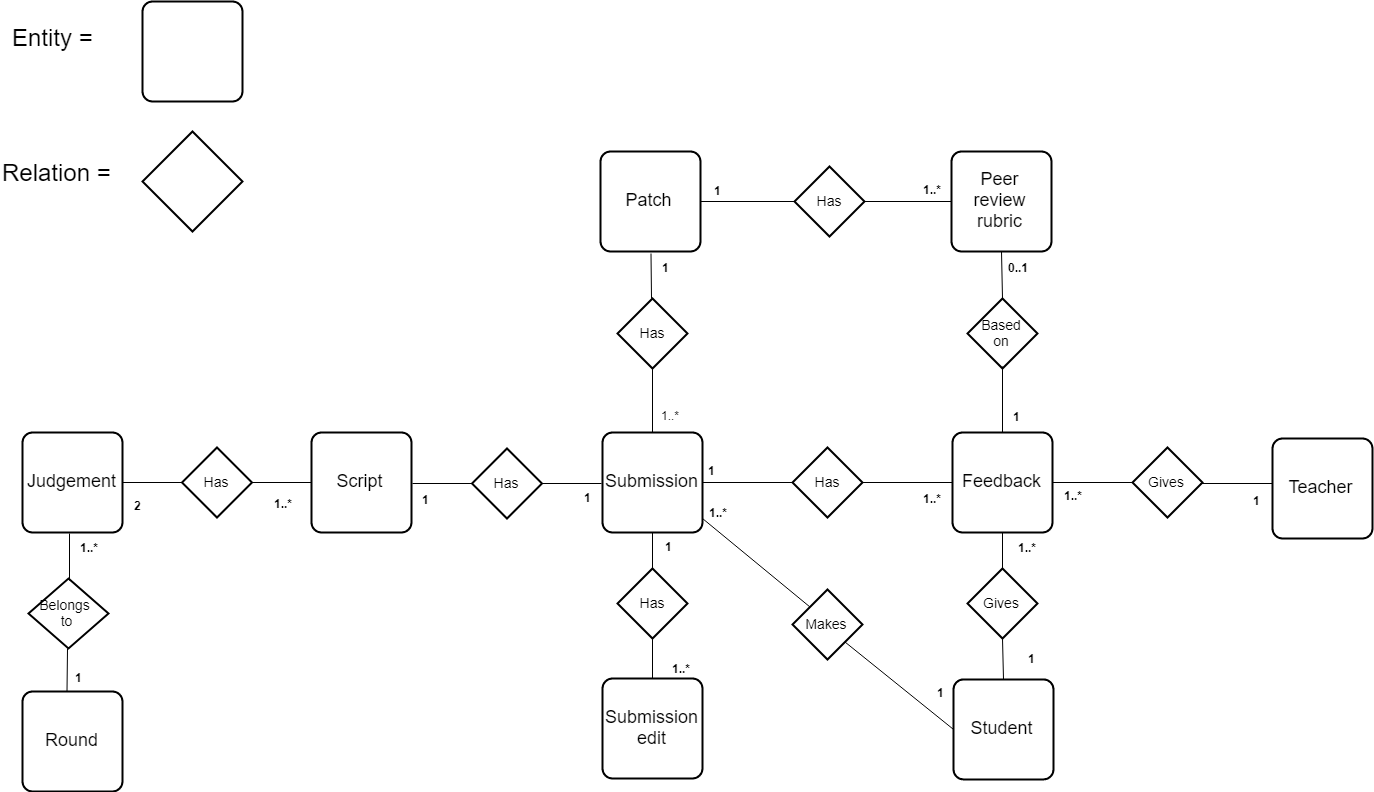

The diagram above was exported from draw.io. Its source (the exported page's mxGraphModel, read from the mxfile embedded in the PNG):
<mxGraphModel dx="2770" dy="1205" grid="1" gridSize="10" guides="1" tooltips="1" connect="1" arrows="1" fold="1" page="1" pageScale="1" pageWidth="827" pageHeight="583" math="0" shadow="0">
  <root>
    <mxCell id="0" />
    <mxCell id="1" parent="0" />
    <mxCell id="3fBjrrwzgJ7FosrXYcOS-2" value="&lt;font style=&quot;font-size: 18px&quot;&gt;Script&lt;/font&gt;" style="strokeWidth=2;rounded=1;arcSize=10;whiteSpace=wrap;html=1;align=center;fontSize=14;" parent="1" vertex="1">
      <mxGeometry x="329" y="441" width="100" height="100" as="geometry" />
    </mxCell>
    <mxCell id="3fBjrrwzgJ7FosrXYcOS-3" value="&lt;font style=&quot;font-size: 18px&quot;&gt;Judgement&lt;/font&gt;" style="strokeWidth=2;rounded=1;arcSize=10;whiteSpace=wrap;html=1;align=center;fontSize=14;" parent="1" vertex="1">
      <mxGeometry x="40" y="441" width="100" height="100" as="geometry" />
    </mxCell>
    <mxCell id="3fBjrrwzgJ7FosrXYcOS-4" value="&lt;font style=&quot;font-size: 18px&quot;&gt;Round&lt;/font&gt;" style="strokeWidth=2;rounded=1;arcSize=10;whiteSpace=wrap;html=1;align=center;fontSize=14;" parent="1" vertex="1">
      <mxGeometry x="40" y="700" width="100" height="100" as="geometry" />
    </mxCell>
    <mxCell id="3fBjrrwzgJ7FosrXYcOS-5" value="Belongs&amp;nbsp;&lt;br&gt;to" style="shape=rhombus;strokeWidth=2;fontSize=17;perimeter=rhombusPerimeter;whiteSpace=wrap;html=1;align=center;fontSize=14;" parent="1" vertex="1">
      <mxGeometry x="46" y="587" width="80" height="70" as="geometry" />
    </mxCell>
    <mxCell id="3fBjrrwzgJ7FosrXYcOS-8" value="Has" style="shape=rhombus;strokeWidth=2;fontSize=17;perimeter=rhombusPerimeter;whiteSpace=wrap;html=1;align=center;fontSize=14;" parent="1" vertex="1">
      <mxGeometry x="199.5" y="456" width="70" height="70" as="geometry" />
    </mxCell>
    <mxCell id="3fBjrrwzgJ7FosrXYcOS-9" value="&lt;font style=&quot;font-size: 18px&quot;&gt;Submission&lt;/font&gt;" style="strokeWidth=2;rounded=1;arcSize=10;whiteSpace=wrap;html=1;align=center;fontSize=14;" parent="1" vertex="1">
      <mxGeometry x="620" y="441" width="100" height="100" as="geometry" />
    </mxCell>
    <mxCell id="3fBjrrwzgJ7FosrXYcOS-10" value="&lt;font style=&quot;font-size: 18px&quot;&gt;Student&lt;/font&gt;" style="strokeWidth=2;rounded=1;arcSize=10;whiteSpace=wrap;html=1;align=center;fontSize=14;" parent="1" vertex="1">
      <mxGeometry x="971" y="687.9285888671875" width="100" height="100" as="geometry" />
    </mxCell>
    <mxCell id="3fBjrrwzgJ7FosrXYcOS-11" value="Has" style="shape=rhombus;strokeWidth=2;fontSize=17;perimeter=rhombusPerimeter;whiteSpace=wrap;html=1;align=center;fontSize=14;" parent="1" vertex="1">
      <mxGeometry x="635" y="307" width="70" height="70" as="geometry" />
    </mxCell>
    <mxCell id="3fBjrrwzgJ7FosrXYcOS-12" value="Has" style="shape=rhombus;strokeWidth=2;fontSize=17;perimeter=rhombusPerimeter;whiteSpace=wrap;html=1;align=center;fontSize=14;" parent="1" vertex="1">
      <mxGeometry x="489.5" y="457" width="70" height="70" as="geometry" />
    </mxCell>
    <mxCell id="3fBjrrwzgJ7FosrXYcOS-13" value="&lt;font style=&quot;font-size: 18px&quot;&gt;Submission&lt;br&gt;edit&lt;/font&gt;" style="strokeWidth=2;rounded=1;arcSize=10;whiteSpace=wrap;html=1;align=center;fontSize=14;" parent="1" vertex="1">
      <mxGeometry x="620" y="687" width="100" height="100" as="geometry" />
    </mxCell>
    <mxCell id="3fBjrrwzgJ7FosrXYcOS-14" value="&lt;font style=&quot;font-size: 18px&quot;&gt;Peer review rubric&lt;/font&gt;" style="strokeWidth=2;rounded=1;arcSize=10;whiteSpace=wrap;html=1;align=center;fontSize=14;" parent="1" vertex="1">
      <mxGeometry x="969" y="160" width="100" height="100" as="geometry" />
    </mxCell>
    <mxCell id="3fBjrrwzgJ7FosrXYcOS-16" value="&lt;font style=&quot;font-size: 18px&quot;&gt;Patch&lt;/font&gt;" style="strokeWidth=2;rounded=1;arcSize=10;whiteSpace=wrap;html=1;align=center;fontSize=14;" parent="1" vertex="1">
      <mxGeometry x="618" y="160" width="100" height="100" as="geometry" />
    </mxCell>
    <mxCell id="3fBjrrwzgJ7FosrXYcOS-17" value="&lt;font style=&quot;font-size: 18px&quot;&gt;Feedback&lt;/font&gt;" style="strokeWidth=2;rounded=1;arcSize=10;whiteSpace=wrap;html=1;align=center;fontSize=14;" parent="1" vertex="1">
      <mxGeometry x="970" y="441" width="100" height="100" as="geometry" />
    </mxCell>
    <mxCell id="3fBjrrwzgJ7FosrXYcOS-19" value="Based &lt;br&gt;on" style="shape=rhombus;strokeWidth=2;fontSize=17;perimeter=rhombusPerimeter;whiteSpace=wrap;html=1;align=center;fontSize=14;" parent="1" vertex="1">
      <mxGeometry x="985" y="307" width="70" height="70" as="geometry" />
    </mxCell>
    <mxCell id="3fBjrrwzgJ7FosrXYcOS-20" value="Has" style="shape=rhombus;strokeWidth=2;fontSize=17;perimeter=rhombusPerimeter;whiteSpace=wrap;html=1;align=center;fontSize=14;" parent="1" vertex="1">
      <mxGeometry x="812" y="175" width="70" height="70" as="geometry" />
    </mxCell>
    <mxCell id="3fBjrrwzgJ7FosrXYcOS-21" value="Has" style="shape=rhombus;strokeWidth=2;fontSize=17;perimeter=rhombusPerimeter;whiteSpace=wrap;html=1;align=center;fontSize=14;" parent="1" vertex="1">
      <mxGeometry x="810" y="456" width="70" height="70" as="geometry" />
    </mxCell>
    <mxCell id="3fBjrrwzgJ7FosrXYcOS-22" value="&lt;font style=&quot;font-size: 18px&quot;&gt;Teacher&lt;/font&gt;" style="strokeWidth=2;rounded=1;arcSize=10;whiteSpace=wrap;html=1;align=center;fontSize=14;" parent="1" vertex="1">
      <mxGeometry x="1290" y="447" width="100" height="100" as="geometry" />
    </mxCell>
    <mxCell id="3fBjrrwzgJ7FosrXYcOS-25" value="Gives" style="shape=rhombus;strokeWidth=2;fontSize=17;perimeter=rhombusPerimeter;whiteSpace=wrap;html=1;align=center;fontSize=14;" parent="1" vertex="1">
      <mxGeometry x="1150" y="456" width="70" height="70" as="geometry" />
    </mxCell>
    <mxCell id="3fBjrrwzgJ7FosrXYcOS-28" value="" style="endArrow=none;html=1;" parent="1" edge="1">
      <mxGeometry width="50" height="50" relative="1" as="geometry">
        <mxPoint x="87" y="589" as="sourcePoint" />
        <mxPoint x="87" y="542" as="targetPoint" />
      </mxGeometry>
    </mxCell>
    <mxCell id="3fBjrrwzgJ7FosrXYcOS-30" value="" style="endArrow=none;html=1;" parent="1" edge="1">
      <mxGeometry width="50" height="50" relative="1" as="geometry">
        <mxPoint x="84.5" y="700" as="sourcePoint" />
        <mxPoint x="85" y="657" as="targetPoint" />
      </mxGeometry>
    </mxCell>
    <mxCell id="3fBjrrwzgJ7FosrXYcOS-32" value="" style="endArrow=none;html=1;entryX=0;entryY=0.5;entryDx=0;entryDy=0;exitX=1;exitY=0.5;exitDx=0;exitDy=0;" parent="1" source="3fBjrrwzgJ7FosrXYcOS-3" target="3fBjrrwzgJ7FosrXYcOS-8" edge="1">
      <mxGeometry width="50" height="50" relative="1" as="geometry">
        <mxPoint x="140" y="517" as="sourcePoint" />
        <mxPoint x="190" y="467" as="targetPoint" />
      </mxGeometry>
    </mxCell>
    <mxCell id="3fBjrrwzgJ7FosrXYcOS-33" value="" style="endArrow=none;html=1;entryX=0;entryY=0.5;entryDx=0;entryDy=0;exitX=1;exitY=0.5;exitDx=0;exitDy=0;" parent="1" edge="1">
      <mxGeometry width="50" height="50" relative="1" as="geometry">
        <mxPoint x="269.5" y="491" as="sourcePoint" />
        <mxPoint x="329" y="491" as="targetPoint" />
      </mxGeometry>
    </mxCell>
    <mxCell id="3fBjrrwzgJ7FosrXYcOS-34" value="" style="endArrow=none;html=1;entryX=0;entryY=0.5;entryDx=0;entryDy=0;exitX=1;exitY=0.5;exitDx=0;exitDy=0;" parent="1" edge="1">
      <mxGeometry width="50" height="50" relative="1" as="geometry">
        <mxPoint x="430" y="492" as="sourcePoint" />
        <mxPoint x="489.5" y="492" as="targetPoint" />
      </mxGeometry>
    </mxCell>
    <mxCell id="3fBjrrwzgJ7FosrXYcOS-35" value="" style="endArrow=none;html=1;entryX=0;entryY=0.5;entryDx=0;entryDy=0;exitX=1;exitY=0.5;exitDx=0;exitDy=0;" parent="1" edge="1">
      <mxGeometry width="50" height="50" relative="1" as="geometry">
        <mxPoint x="559.5" y="492" as="sourcePoint" />
        <mxPoint x="619" y="492" as="targetPoint" />
      </mxGeometry>
    </mxCell>
    <mxCell id="3fBjrrwzgJ7FosrXYcOS-36" value="" style="endArrow=none;html=1;entryX=0.5;entryY=1;entryDx=0;entryDy=0;" parent="1" target="3fBjrrwzgJ7FosrXYcOS-9" edge="1">
      <mxGeometry width="50" height="50" relative="1" as="geometry">
        <mxPoint x="670" y="587" as="sourcePoint" />
        <mxPoint x="690" y="537" as="targetPoint" />
      </mxGeometry>
    </mxCell>
    <mxCell id="3fBjrrwzgJ7FosrXYcOS-37" value="" style="endArrow=none;html=1;entryX=0.5;entryY=1;entryDx=0;entryDy=0;exitX=0.5;exitY=0;exitDx=0;exitDy=0;" parent="1" source="3fBjrrwzgJ7FosrXYcOS-9" target="3fBjrrwzgJ7FosrXYcOS-11" edge="1">
      <mxGeometry width="50" height="50" relative="1" as="geometry">
        <mxPoint x="670" y="437" as="sourcePoint" />
        <mxPoint x="710" y="377" as="targetPoint" />
      </mxGeometry>
    </mxCell>
    <mxCell id="3fBjrrwzgJ7FosrXYcOS-38" value="" style="endArrow=none;html=1;entryX=0.5;entryY=1;entryDx=0;entryDy=0;" parent="1" edge="1">
      <mxGeometry width="50" height="50" relative="1" as="geometry">
        <mxPoint x="669" y="307" as="sourcePoint" />
        <mxPoint x="668.5" y="262" as="targetPoint" />
      </mxGeometry>
    </mxCell>
    <mxCell id="3fBjrrwzgJ7FosrXYcOS-39" value="" style="endArrow=none;html=1;entryX=0;entryY=0.5;entryDx=0;entryDy=0;exitX=1;exitY=0.5;exitDx=0;exitDy=0;" parent="1" source="3fBjrrwzgJ7FosrXYcOS-9" target="3fBjrrwzgJ7FosrXYcOS-21" edge="1">
      <mxGeometry width="50" height="50" relative="1" as="geometry">
        <mxPoint x="720" y="507" as="sourcePoint" />
        <mxPoint x="770" y="457" as="targetPoint" />
      </mxGeometry>
    </mxCell>
    <mxCell id="3fBjrrwzgJ7FosrXYcOS-40" value="" style="endArrow=none;html=1;entryX=0;entryY=0.5;entryDx=0;entryDy=0;exitX=1;exitY=0.5;exitDx=0;exitDy=0;exitPerimeter=0;" parent="1" source="3fBjrrwzgJ7FosrXYcOS-21" target="3fBjrrwzgJ7FosrXYcOS-17" edge="1">
      <mxGeometry width="50" height="50" relative="1" as="geometry">
        <mxPoint x="890" y="491" as="sourcePoint" />
        <mxPoint x="930" y="457" as="targetPoint" />
      </mxGeometry>
    </mxCell>
    <mxCell id="3fBjrrwzgJ7FosrXYcOS-43" value="" style="endArrow=none;html=1;entryX=0.5;entryY=1;entryDx=0;entryDy=0;exitX=0.5;exitY=0;exitDx=0;exitDy=0;" parent="1" source="3fBjrrwzgJ7FosrXYcOS-19" target="3fBjrrwzgJ7FosrXYcOS-14" edge="1">
      <mxGeometry width="50" height="50" relative="1" as="geometry">
        <mxPoint x="1000" y="307" as="sourcePoint" />
        <mxPoint x="1050" y="257" as="targetPoint" />
      </mxGeometry>
    </mxCell>
    <mxCell id="3fBjrrwzgJ7FosrXYcOS-44" value="" style="endArrow=none;html=1;" parent="1" edge="1">
      <mxGeometry width="50" height="50" relative="1" as="geometry">
        <mxPoint x="1020" y="441" as="sourcePoint" />
        <mxPoint x="1020" y="375" as="targetPoint" />
      </mxGeometry>
    </mxCell>
    <mxCell id="3fBjrrwzgJ7FosrXYcOS-45" value="" style="endArrow=none;html=1;entryX=0;entryY=0.5;entryDx=0;entryDy=0;exitX=1;exitY=0.5;exitDx=0;exitDy=0;" parent="1" source="3fBjrrwzgJ7FosrXYcOS-17" target="3fBjrrwzgJ7FosrXYcOS-25" edge="1">
      <mxGeometry width="50" height="50" relative="1" as="geometry">
        <mxPoint x="1070" y="517" as="sourcePoint" />
        <mxPoint x="1120" y="467" as="targetPoint" />
      </mxGeometry>
    </mxCell>
    <mxCell id="3fBjrrwzgJ7FosrXYcOS-46" value="" style="endArrow=none;html=1;exitX=1;exitY=0.5;exitDx=0;exitDy=0;" parent="1" edge="1">
      <mxGeometry width="50" height="50" relative="1" as="geometry">
        <mxPoint x="1218" y="492" as="sourcePoint" />
        <mxPoint x="1290" y="492" as="targetPoint" />
      </mxGeometry>
    </mxCell>
    <mxCell id="3fBjrrwzgJ7FosrXYcOS-54" value="Has" style="shape=rhombus;strokeWidth=2;fontSize=17;perimeter=rhombusPerimeter;whiteSpace=wrap;html=1;align=center;fontSize=14;" parent="1" vertex="1">
      <mxGeometry x="635" y="577" width="70" height="70" as="geometry" />
    </mxCell>
    <mxCell id="3fBjrrwzgJ7FosrXYcOS-55" value="" style="endArrow=none;html=1;entryX=0.5;entryY=1;entryDx=0;entryDy=0;exitX=0.5;exitY=0;exitDx=0;exitDy=0;" parent="1" source="3fBjrrwzgJ7FosrXYcOS-13" target="3fBjrrwzgJ7FosrXYcOS-54" edge="1">
      <mxGeometry width="50" height="50" relative="1" as="geometry">
        <mxPoint x="640" y="687" as="sourcePoint" />
        <mxPoint x="690" y="637" as="targetPoint" />
      </mxGeometry>
    </mxCell>
    <mxCell id="3fBjrrwzgJ7FosrXYcOS-61" value="&lt;b&gt;2&lt;/b&gt;" style="text;html=1;resizable=0;points=[];autosize=1;align=left;verticalAlign=top;spacingTop=-4;" parent="1" vertex="1">
      <mxGeometry x="150" y="505" width="20" height="20" as="geometry" />
    </mxCell>
    <mxCell id="3fBjrrwzgJ7FosrXYcOS-63" value="&lt;b&gt;1..*&lt;/b&gt;" style="text;html=1;resizable=0;points=[];autosize=1;align=left;verticalAlign=top;spacingTop=-4;" parent="1" vertex="1">
      <mxGeometry x="290" y="503" width="30" height="20" as="geometry" />
    </mxCell>
    <mxCell id="3fBjrrwzgJ7FosrXYcOS-64" value="&lt;b&gt;1&lt;/b&gt;" style="text;html=1;resizable=0;points=[];autosize=1;align=left;verticalAlign=top;spacingTop=-4;" parent="1" vertex="1">
      <mxGeometry x="91" y="677" width="20" height="20" as="geometry" />
    </mxCell>
    <mxCell id="3fBjrrwzgJ7FosrXYcOS-65" value="&lt;b&gt;1..*&lt;/b&gt;" style="text;html=1;resizable=0;points=[];autosize=1;align=left;verticalAlign=top;spacingTop=-4;" parent="1" vertex="1">
      <mxGeometry x="96" y="547" width="30" height="20" as="geometry" />
    </mxCell>
    <mxCell id="3fBjrrwzgJ7FosrXYcOS-66" value="&lt;b&gt;1&lt;/b&gt;" style="text;html=1;resizable=0;points=[];autosize=1;align=left;verticalAlign=top;spacingTop=-4;" parent="1" vertex="1">
      <mxGeometry x="438" y="499" width="20" height="20" as="geometry" />
    </mxCell>
    <mxCell id="3fBjrrwzgJ7FosrXYcOS-67" value="&lt;b&gt;1&lt;/b&gt;" style="text;html=1;resizable=0;points=[];autosize=1;align=left;verticalAlign=top;spacingTop=-4;" parent="1" vertex="1">
      <mxGeometry x="600" y="497" width="20" height="20" as="geometry" />
    </mxCell>
    <mxCell id="3fBjrrwzgJ7FosrXYcOS-70" value="&lt;b&gt;1&lt;/b&gt;" style="text;html=1;resizable=0;points=[];autosize=1;align=left;verticalAlign=top;spacingTop=-4;" parent="1" vertex="1">
      <mxGeometry x="681" y="546" width="20" height="20" as="geometry" />
    </mxCell>
    <mxCell id="3fBjrrwzgJ7FosrXYcOS-71" value="&lt;b&gt;1&lt;/b&gt;" style="text;html=1;resizable=0;points=[];autosize=1;align=left;verticalAlign=top;spacingTop=-4;" parent="1" vertex="1">
      <mxGeometry x="724" y="470" width="20" height="20" as="geometry" />
    </mxCell>
    <mxCell id="3fBjrrwzgJ7FosrXYcOS-74" value="&lt;b&gt;1..*&lt;/b&gt;" style="text;html=1;resizable=0;points=[];autosize=1;align=left;verticalAlign=top;spacingTop=-4;" parent="1" vertex="1">
      <mxGeometry x="688" y="668" width="30" height="20" as="geometry" />
    </mxCell>
    <mxCell id="3fBjrrwzgJ7FosrXYcOS-76" value="&lt;b&gt;1..*&lt;/b&gt;" style="text;html=1;resizable=0;points=[];autosize=1;align=left;verticalAlign=top;spacingTop=-4;" parent="1" vertex="1">
      <mxGeometry x="939" y="498" width="30" height="20" as="geometry" />
    </mxCell>
    <mxCell id="3fBjrrwzgJ7FosrXYcOS-77" value="&lt;b&gt;1&lt;/b&gt;" style="text;html=1;resizable=0;points=[];autosize=1;align=left;verticalAlign=top;spacingTop=-4;" parent="1" vertex="1">
      <mxGeometry x="1269" y="500" width="20" height="20" as="geometry" />
    </mxCell>
    <mxCell id="3fBjrrwzgJ7FosrXYcOS-78" value="&lt;b&gt;1..*&lt;/b&gt;" style="text;html=1;resizable=0;points=[];autosize=1;align=left;verticalAlign=top;spacingTop=-4;" parent="1" vertex="1">
      <mxGeometry x="1080" y="495" width="30" height="20" as="geometry" />
    </mxCell>
    <mxCell id="3fBjrrwzgJ7FosrXYcOS-85" value="&lt;b&gt;1&lt;/b&gt;" style="text;html=1;resizable=0;points=[];autosize=1;align=left;verticalAlign=top;spacingTop=-4;" parent="1" vertex="1">
      <mxGeometry x="678" y="267" width="20" height="20" as="geometry" />
    </mxCell>
    <mxCell id="3fBjrrwzgJ7FosrXYcOS-86" value="1..*" style="text;html=1;resizable=0;points=[];autosize=1;align=left;verticalAlign=top;spacingTop=-4;" parent="1" vertex="1">
      <mxGeometry x="677" y="414.5" width="30" height="20" as="geometry" />
    </mxCell>
    <mxCell id="3fBjrrwzgJ7FosrXYcOS-90" value="&lt;b&gt;1&lt;/b&gt;" style="text;html=1;resizable=0;points=[];autosize=1;align=left;verticalAlign=top;spacingTop=-4;" parent="1" vertex="1">
      <mxGeometry x="1029" y="415.5" width="20" height="20" as="geometry" />
    </mxCell>
    <mxCell id="3fBjrrwzgJ7FosrXYcOS-91" value="&lt;b&gt;0..1&lt;/b&gt;" style="text;html=1;resizable=0;points=[];autosize=1;align=left;verticalAlign=top;spacingTop=-4;" parent="1" vertex="1">
      <mxGeometry x="1024" y="267" width="40" height="20" as="geometry" />
    </mxCell>
    <mxCell id="3fBjrrwzgJ7FosrXYcOS-92" value="&lt;b&gt;1&lt;/b&gt;" style="text;html=1;resizable=0;points=[];autosize=1;align=left;verticalAlign=top;spacingTop=-4;" parent="1" vertex="1">
      <mxGeometry x="730" y="190" width="20" height="20" as="geometry" />
    </mxCell>
    <mxCell id="3fBjrrwzgJ7FosrXYcOS-96" value="" style="endArrow=none;html=1;entryX=0;entryY=0.5;entryDx=0;entryDy=0;exitX=1;exitY=0.5;exitDx=0;exitDy=0;" parent="1" source="3fBjrrwzgJ7FosrXYcOS-16" target="3fBjrrwzgJ7FosrXYcOS-20" edge="1">
      <mxGeometry width="50" height="50" relative="1" as="geometry">
        <mxPoint x="720" y="237" as="sourcePoint" />
        <mxPoint x="770" y="187" as="targetPoint" />
      </mxGeometry>
    </mxCell>
    <mxCell id="3fBjrrwzgJ7FosrXYcOS-97" value="" style="endArrow=none;html=1;entryX=0;entryY=0.5;entryDx=0;entryDy=0;exitX=1;exitY=0.5;exitDx=0;exitDy=0;" parent="1" source="3fBjrrwzgJ7FosrXYcOS-20" target="3fBjrrwzgJ7FosrXYcOS-14" edge="1">
      <mxGeometry width="50" height="50" relative="1" as="geometry">
        <mxPoint x="880" y="247" as="sourcePoint" />
        <mxPoint x="930" y="197" as="targetPoint" />
      </mxGeometry>
    </mxCell>
    <mxCell id="3fBjrrwzgJ7FosrXYcOS-100" value="&lt;b&gt;1..*&lt;/b&gt;" style="text;html=1;resizable=0;points=[];autosize=1;align=left;verticalAlign=top;spacingTop=-4;" parent="1" vertex="1">
      <mxGeometry x="939" y="189" width="30" height="20" as="geometry" />
    </mxCell>
    <mxCell id="3fBjrrwzgJ7FosrXYcOS-103" value="Gives" style="shape=rhombus;strokeWidth=2;fontSize=17;perimeter=rhombusPerimeter;whiteSpace=wrap;html=1;align=center;fontSize=14;" parent="1" vertex="1">
      <mxGeometry x="985" y="577" width="70" height="70" as="geometry" />
    </mxCell>
    <mxCell id="3fBjrrwzgJ7FosrXYcOS-104" value="&lt;b&gt;1&lt;/b&gt;" style="text;html=1;resizable=0;points=[];autosize=1;align=left;verticalAlign=top;spacingTop=-4;" parent="1" vertex="1">
      <mxGeometry x="1044" y="658" width="20" height="20" as="geometry" />
    </mxCell>
    <mxCell id="3fBjrrwzgJ7FosrXYcOS-105" value="&lt;b&gt;1..*&lt;/b&gt;" style="text;html=1;resizable=0;points=[];autosize=1;align=left;verticalAlign=top;spacingTop=-4;" parent="1" vertex="1">
      <mxGeometry x="1034" y="547" width="30" height="20" as="geometry" />
    </mxCell>
    <mxCell id="3fBjrrwzgJ7FosrXYcOS-106" value="" style="endArrow=none;html=1;entryX=0.5;entryY=1;entryDx=0;entryDy=0;exitX=0.5;exitY=0;exitDx=0;exitDy=0;" parent="1" source="3fBjrrwzgJ7FosrXYcOS-10" target="3fBjrrwzgJ7FosrXYcOS-103" edge="1">
      <mxGeometry width="50" height="50" relative="1" as="geometry">
        <mxPoint x="1000" y="687" as="sourcePoint" />
        <mxPoint x="1050" y="637" as="targetPoint" />
      </mxGeometry>
    </mxCell>
    <mxCell id="3fBjrrwzgJ7FosrXYcOS-107" value="" style="endArrow=none;html=1;entryX=0.5;entryY=1;entryDx=0;entryDy=0;exitX=0.5;exitY=0;exitDx=0;exitDy=0;" parent="1" source="3fBjrrwzgJ7FosrXYcOS-103" target="3fBjrrwzgJ7FosrXYcOS-17" edge="1">
      <mxGeometry width="50" height="50" relative="1" as="geometry">
        <mxPoint x="1000" y="587" as="sourcePoint" />
        <mxPoint x="1050" y="537" as="targetPoint" />
      </mxGeometry>
    </mxCell>
    <mxCell id="3fBjrrwzgJ7FosrXYcOS-108" value="Makes" style="shape=rhombus;strokeWidth=2;fontSize=17;perimeter=rhombusPerimeter;whiteSpace=wrap;html=1;align=center;fontSize=14;" parent="1" vertex="1">
      <mxGeometry x="810" y="598" width="70" height="70" as="geometry" />
    </mxCell>
    <mxCell id="3fBjrrwzgJ7FosrXYcOS-109" value="" style="endArrow=none;html=1;exitX=0;exitY=0;exitDx=0;exitDy=0;" parent="1" source="3fBjrrwzgJ7FosrXYcOS-108" edge="1">
      <mxGeometry width="50" height="50" relative="1" as="geometry">
        <mxPoint x="827.5" y="602.5" as="sourcePoint" />
        <mxPoint x="720" y="527" as="targetPoint" />
      </mxGeometry>
    </mxCell>
    <mxCell id="3fBjrrwzgJ7FosrXYcOS-112" value="" style="endArrow=none;html=1;exitX=1;exitY=1;exitDx=0;exitDy=0;entryX=0;entryY=0.5;entryDx=0;entryDy=0;" parent="1" source="3fBjrrwzgJ7FosrXYcOS-108" target="3fBjrrwzgJ7FosrXYcOS-10" edge="1">
      <mxGeometry width="50" height="50" relative="1" as="geometry">
        <mxPoint x="860" y="697" as="sourcePoint" />
        <mxPoint x="910" y="647" as="targetPoint" />
      </mxGeometry>
    </mxCell>
    <mxCell id="3fBjrrwzgJ7FosrXYcOS-113" value="&lt;b&gt;1&lt;/b&gt;" style="text;html=1;resizable=0;points=[];autosize=1;align=left;verticalAlign=top;spacingTop=-4;" parent="1" vertex="1">
      <mxGeometry x="953" y="692" width="20" height="20" as="geometry" />
    </mxCell>
    <mxCell id="3fBjrrwzgJ7FosrXYcOS-117" value="&lt;b&gt;1..*&lt;/b&gt;" style="text;html=1;resizable=0;points=[];autosize=1;align=left;verticalAlign=top;spacingTop=-4;" parent="1" vertex="1">
      <mxGeometry x="725" y="512" width="30" height="20" as="geometry" />
    </mxCell>
    <mxCell id="11GnRDTza0tc7DvML9SI-1" value="" style="strokeWidth=2;rounded=1;arcSize=10;whiteSpace=wrap;html=1;align=center;fontSize=14;" vertex="1" parent="1">
      <mxGeometry x="160" y="10" width="100" height="100" as="geometry" />
    </mxCell>
    <mxCell id="11GnRDTza0tc7DvML9SI-2" value="" style="shape=rhombus;strokeWidth=2;fontSize=17;perimeter=rhombusPerimeter;whiteSpace=wrap;html=1;align=center;fontSize=14;" vertex="1" parent="1">
      <mxGeometry x="160" y="140" width="100" height="100" as="geometry" />
    </mxCell>
    <mxCell id="11GnRDTza0tc7DvML9SI-3" value="&lt;span style=&quot;font-size: 24px&quot;&gt;Entity =&lt;/span&gt;" style="text;html=1;resizable=0;points=[];autosize=1;align=left;verticalAlign=top;spacingTop=-4;" vertex="1" parent="1">
      <mxGeometry x="28" y="30" width="100" height="20" as="geometry" />
    </mxCell>
    <mxCell id="11GnRDTza0tc7DvML9SI-4" value="&lt;font style=&quot;font-size: 24px&quot;&gt;Relation =&lt;/font&gt;" style="text;html=1;resizable=0;points=[];autosize=1;align=left;verticalAlign=top;spacingTop=-4;" vertex="1" parent="1">
      <mxGeometry x="18" y="165" width="120" height="20" as="geometry" />
    </mxCell>
  </root>
</mxGraphModel>